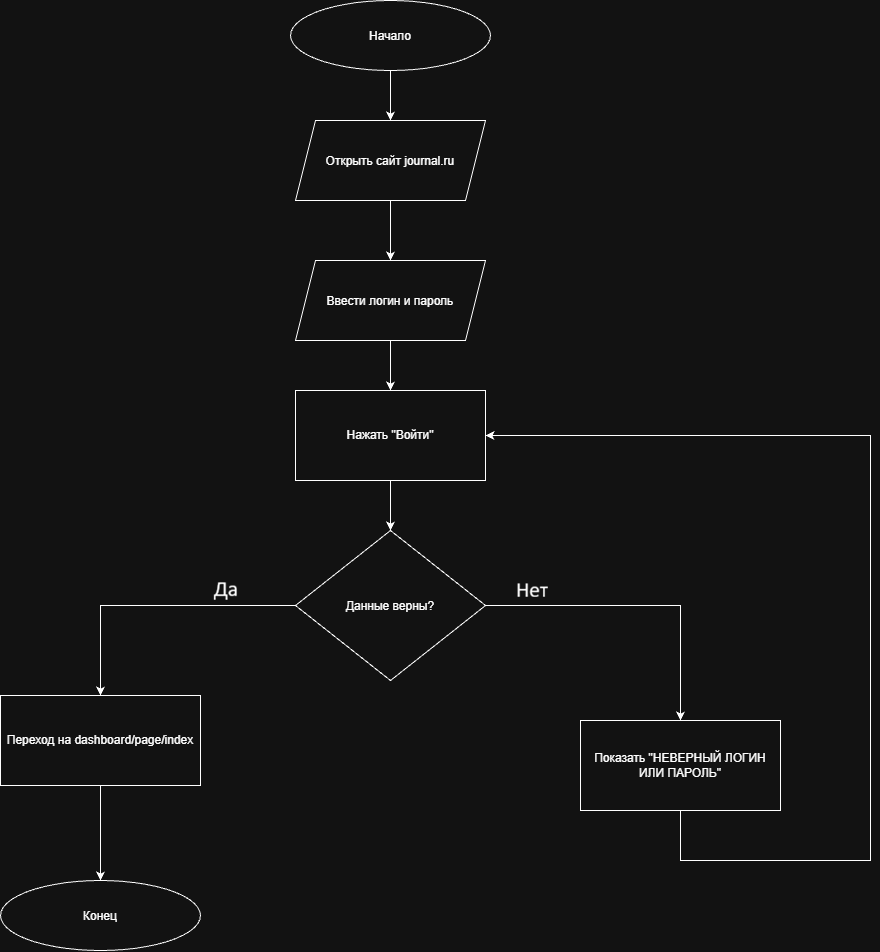

The diagram above was exported from draw.io. Its source (the exported page's mxGraphModel, read from the mxfile embedded in the PNG):
<mxGraphModel dx="1789" dy="2619" grid="1" gridSize="10" guides="1" tooltips="1" connect="1" arrows="1" fold="1" page="1" pageScale="1" pageWidth="827" pageHeight="1169" math="0" shadow="0">
  <root>
    <mxCell id="0" />
    <mxCell id="1" parent="0" />
    <mxCell id="bCJoYsbF_UK7oMFuw2da-17" edge="1" parent="1" source="bCJoYsbF_UK7oMFuw2da-2" style="edgeStyle=orthogonalEdgeStyle;rounded=0;orthogonalLoop=1;jettySize=auto;html=1;entryX=0.5;entryY=0;entryDx=0;entryDy=0;defaultLabelBackgroundColor=page;labelPadding=0 4;" target="bCJoYsbF_UK7oMFuw2da-3">
      <mxGeometry relative="1" as="geometry" />
    </mxCell>
    <mxCell id="bCJoYsbF_UK7oMFuw2da-2" parent="1" style="ellipse;whiteSpace=wrap;html=1;shapeInside=1;" value="Начало" vertex="1">
      <mxGeometry height="70" width="200" x="100" y="-110" as="geometry" />
    </mxCell>
    <mxCell id="bCJoYsbF_UK7oMFuw2da-16" edge="1" parent="1" source="bCJoYsbF_UK7oMFuw2da-3" style="edgeStyle=orthogonalEdgeStyle;rounded=0;orthogonalLoop=1;jettySize=auto;html=1;entryX=0.5;entryY=0;entryDx=0;entryDy=0;defaultLabelBackgroundColor=page;labelPadding=0 4;" target="bCJoYsbF_UK7oMFuw2da-4">
      <mxGeometry relative="1" as="geometry" />
    </mxCell>
    <mxCell id="bCJoYsbF_UK7oMFuw2da-3" parent="1" style="shape=parallelogram;perimeter=parallelogramPerimeter;whiteSpace=wrap;html=1;shapeInside=1;fixedSize=1;" value="Открыть сайт journal.ru" vertex="1">
      <mxGeometry height="80" width="190" x="105" y="10" as="geometry" />
    </mxCell>
    <mxCell id="bCJoYsbF_UK7oMFuw2da-15" edge="1" parent="1" source="bCJoYsbF_UK7oMFuw2da-4" style="edgeStyle=orthogonalEdgeStyle;rounded=0;orthogonalLoop=1;jettySize=auto;html=1;entryX=0.5;entryY=0;entryDx=0;entryDy=0;defaultLabelBackgroundColor=page;labelPadding=0 4;" target="bCJoYsbF_UK7oMFuw2da-5">
      <mxGeometry relative="1" as="geometry" />
    </mxCell>
    <mxCell id="bCJoYsbF_UK7oMFuw2da-4" parent="1" style="shape=parallelogram;perimeter=parallelogramPerimeter;whiteSpace=wrap;html=1;shapeInside=1;fixedSize=1;" value="Ввести логин и пароль" vertex="1">
      <mxGeometry height="80" width="190" x="105" y="150" as="geometry" />
    </mxCell>
    <mxCell id="bCJoYsbF_UK7oMFuw2da-12" edge="1" parent="1" source="bCJoYsbF_UK7oMFuw2da-5" style="edgeStyle=orthogonalEdgeStyle;rounded=0;orthogonalLoop=1;jettySize=auto;html=1;entryX=0.5;entryY=0;entryDx=0;entryDy=0;defaultLabelBackgroundColor=page;labelPadding=0 4;" target="bCJoYsbF_UK7oMFuw2da-6">
      <mxGeometry relative="1" as="geometry" />
    </mxCell>
    <mxCell id="bCJoYsbF_UK7oMFuw2da-5" parent="1" style="rounded=0;whiteSpace=wrap;html=1;" value="Нажать &quot;Войти&quot;" vertex="1">
      <mxGeometry height="90" width="190" x="105" y="280" as="geometry" />
    </mxCell>
    <mxCell id="bCJoYsbF_UK7oMFuw2da-13" edge="1" parent="1" source="bCJoYsbF_UK7oMFuw2da-6" style="edgeStyle=orthogonalEdgeStyle;rounded=0;orthogonalLoop=1;jettySize=auto;html=1;entryX=0.5;entryY=0;entryDx=0;entryDy=0;defaultLabelBackgroundColor=page;labelPadding=0 4;" target="bCJoYsbF_UK7oMFuw2da-7">
      <mxGeometry relative="1" as="geometry" />
    </mxCell>
    <mxCell id="bCJoYsbF_UK7oMFuw2da-19" edge="1" parent="1" source="bCJoYsbF_UK7oMFuw2da-6" style="edgeStyle=orthogonalEdgeStyle;rounded=0;orthogonalLoop=1;jettySize=auto;html=1;entryX=0.5;entryY=0;entryDx=0;entryDy=0;defaultLabelBackgroundColor=page;labelPadding=0 4;" target="bCJoYsbF_UK7oMFuw2da-9">
      <mxGeometry relative="1" as="geometry" />
    </mxCell>
    <mxCell id="bCJoYsbF_UK7oMFuw2da-6" parent="1" style="rhombus;whiteSpace=wrap;html=1;shapeInside=1;" value="Данные верны?" vertex="1">
      <mxGeometry height="150" width="190" x="105" y="420" as="geometry" />
    </mxCell>
    <mxCell id="bCJoYsbF_UK7oMFuw2da-14" edge="1" parent="1" source="bCJoYsbF_UK7oMFuw2da-7" style="edgeStyle=orthogonalEdgeStyle;rounded=0;orthogonalLoop=1;jettySize=auto;html=1;entryX=0.5;entryY=0;entryDx=0;entryDy=0;defaultLabelBackgroundColor=page;labelPadding=0 4;" target="bCJoYsbF_UK7oMFuw2da-8">
      <mxGeometry relative="1" as="geometry" />
    </mxCell>
    <mxCell id="bCJoYsbF_UK7oMFuw2da-7" parent="1" style="rounded=0;whiteSpace=wrap;html=1;" value="Переход на dashboard/page/index" vertex="1">
      <mxGeometry height="90" width="200" x="-190" y="585" as="geometry" />
    </mxCell>
    <mxCell id="bCJoYsbF_UK7oMFuw2da-8" parent="1" style="ellipse;whiteSpace=wrap;html=1;shapeInside=1;" value="Конец" vertex="1">
      <mxGeometry height="70" width="200" x="-190" y="770" as="geometry" />
    </mxCell>
    <mxCell id="bCJoYsbF_UK7oMFuw2da-18" edge="1" parent="1" source="bCJoYsbF_UK7oMFuw2da-9" style="edgeStyle=orthogonalEdgeStyle;rounded=0;orthogonalLoop=1;jettySize=auto;html=1;entryX=1;entryY=0.5;entryDx=0;entryDy=0;defaultLabelBackgroundColor=page;labelPadding=0 4;exitX=0.5;exitY=0;exitDx=0;exitDy=0;" target="bCJoYsbF_UK7oMFuw2da-5">
      <mxGeometry relative="1" as="geometry">
        <Array as="points">
          <mxPoint x="490" y="750" />
          <mxPoint x="680" y="750" />
          <mxPoint x="680" y="325" />
        </Array>
      </mxGeometry>
    </mxCell>
    <mxCell id="bCJoYsbF_UK7oMFuw2da-9" parent="1" style="rounded=0;whiteSpace=wrap;html=1;" value="Показать &quot;НЕВЕРНЫЙ ЛОГИН ИЛИ ПАРОЛЬ&quot;" vertex="1">
      <mxGeometry height="90" width="200" x="390" y="610" as="geometry" />
    </mxCell>
  </root>
</mxGraphModel>